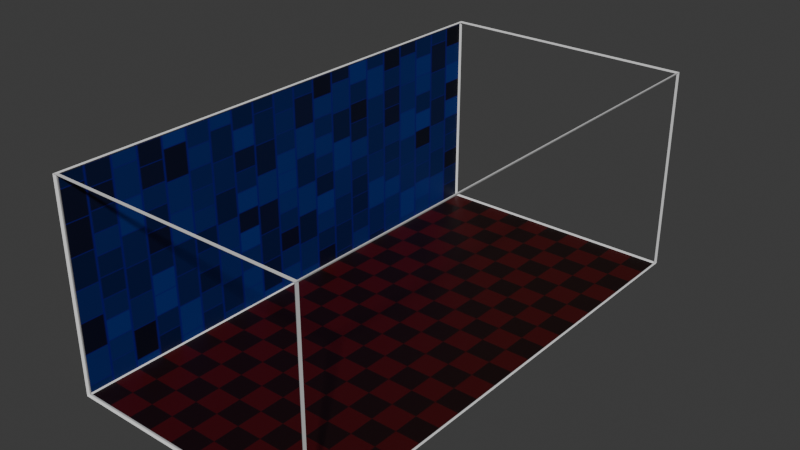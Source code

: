 # Source: 2026-sfn-booth.blend  (saved by Blender 5.2.45; exported with 4.5.12 LTS)
import bpy
from mathutils import Matrix  # noqa: F401  (used for matrix-valued properties, if any)

bpy.ops.wm.read_factory_settings(use_empty=True)
scene = bpy.context.scene
scene.name = 'Scene'

# ---- collections
col_collection = bpy.data.collections.new('Collection'); scene.collection.children.link(col_collection)

# ---- materials (node trees are filled in below, after node groups)
mat_material_001 = bpy.data.materials.new('Material.001')
mat_material_002 = bpy.data.materials.new('Material.002')

# ---- material node trees
mat_material_001.use_nodes = True; mat_material_001.node_tree.nodes.clear()
_N = mat_material_001.node_tree.nodes; _L = mat_material_001.node_tree.links
n0 = _N.new('ShaderNodeBsdfPrincipled'); n0.name = 'Principled BSDF'; n0.location = (-200, 100)
n0.inputs[10].default_value = 0.005
n1 = _N.new('ShaderNodeOutputMaterial'); n1.name = 'Material Output'; n1.location = (200, 100)
n2 = _N.new('ShaderNodeTexChecker'); n2.name = 'Checker Texture'; n2.location = (-390, 80)
n2.inputs[1].default_value = (0.05215, 0.0, 0.00044, 1.0)
n2.inputs[2].default_value = (0.008344, 0.0003942, 0.0, 1.0)
n2.inputs[3].default_value = 10.0
_L.new(n0.outputs[0], n1.inputs[0])
_L.new(n2.outputs[0], n0.inputs[0])
n1.is_active_output = True
mat_material_002.use_nodes = True; mat_material_002.node_tree.nodes.clear()
_N = mat_material_002.node_tree.nodes; _L = mat_material_002.node_tree.links
n0 = _N.new('ShaderNodeBsdfPrincipled'); n0.name = 'Principled BSDF'; n0.location = (-200, 100)
n0.inputs[10].default_value = 0.005
n1 = _N.new('ShaderNodeOutputMaterial'); n1.name = 'Material Output'; n1.location = (200, 100)
n2 = _N.new('ShaderNodeTexBrick'); n2.name = 'Brick Texture'; n2.location = (-430, 80)
n2.width = 180
n2.offset = 0.5933
n2.squash = 1.5
n2.inputs[1].default_value = (0.0, 0.0007641, 0.005937, 1.0)
n2.inputs[2].default_value = (0.0, 0.02393, 0.2, 1.0)
n2.inputs[3].default_value = (0.003341, 0.0, 0.1805, 1.0)
n2.inputs[6].default_value = 1.0
_L.new(n0.outputs[0], n1.inputs[0])
_L.new(n2.outputs[0], n0.inputs[0])
n1.is_active_output = True

# ---- world
world_world = bpy.data.worlds.new('World'); scene.world = world_world
world_world.use_nodes = True; world_world.node_tree.nodes.clear()
_N = world_world.node_tree.nodes; _L = world_world.node_tree.links
n0 = _N.new('ShaderNodeOutputWorld'); n0.name = 'World Output'; n0.location = (200, 100)
n1 = _N.new('ShaderNodeBackground'); n1.name = 'Background'; n1.location = (-200, 100)
n1.inputs[0].default_value = (0.05088, 0.05088, 0.05088, 1.0)
_L.new(n1.outputs[0], n0.inputs[0])
n0.is_active_output = True
world_world.color = (0.05088, 0.05088, 0.05088)
world_world.sun_shadow_jitter_overblur = 0.0

# ---- meshes
me_cube_001 = bpy.data.meshes.new('Cube.001')
me_cube_001.from_pydata([(-2.0, 0.0, 0.0), (-2.0, 0.0, 2.0), (-2.0, 2.0, 0.0), (-2.0, 2.0, 2.0), (0.0, 0.0, 0.0), (0.0, 0.0, 2.0), (0.0, 2.0, 0.0), (0.0, 2.0, 2.0)], [], [(0, 1, 3, 2), (2, 3, 7, 6), (6, 7, 5, 4), (4, 5, 1, 0), (2, 6, 4, 0), (7, 3, 1, 5)])
_uv = me_cube_001.uv_layers.new(name='UVMap')
_uv.uv.foreach_set('vector', [0.375, 0.0, 0.625, 0.0, 0.625, 0.25, 0.375, 0.25, 0.375, 0.25, 0.625, 0.25, 0.625, 0.5, 0.375, 0.5, 0.375, 0.5, 0.625, 0.5, 0.625, 0.75, 0.375, 0.75, 0.375, 0.75, 0.625, 0.75, 0.625, 1.0, 0.375, 1.0, 0.125, 0.5, 0.375, 0.5, 0.375, 0.75, 0.125, 0.75, 0.625, 0.5, 0.875, 0.5, 0.875, 0.75, 0.625, 0.75])
me_cube_001.update()
me_plane = bpy.data.meshes.new('Plane')
me_plane.from_pydata([(-0.6096, 0.0, 0.0), (0.0, 0.0, 0.0), (-0.6096, 0.6096, 0.0), (0.0, 0.6096, 0.0)], [], [(0, 1, 3, 2)])
_uv = me_plane.uv_layers.new(name='UVMap')
_uv.uv.foreach_set('vector', [0.0, 0.0, 1.0, 0.0, 1.0, 1.0, 0.0, 1.0])
me_plane.materials.append(mat_material_001)
me_plane.update()
me_plane_001 = bpy.data.meshes.new('Plane.001')
me_plane_001.from_pydata([(-0.6096, 0.0, 0.0), (0.0, 0.0, 0.0), (-0.6096, 0.6096, 0.0), (0.0, 0.6096, 0.0)], [], [(0, 1, 3, 2)])
_uv = me_plane_001.uv_layers.new(name='UVMap')
_uv.uv.foreach_set('vector', [0.0, 0.0, 1.0, 0.0, 1.0, 1.0, 0.0, 1.0])
me_plane_001.materials.append(mat_material_001)
me_plane_001.update()
me_plane_002 = bpy.data.meshes.new('Plane.002')
me_plane_002.from_pydata([(-0.6096, 0.0, 0.0), (0.0, 0.0, 0.0), (-0.6096, 0.6096, 0.0), (0.0, 0.6096, 0.0)], [], [(0, 1, 3, 2)])
_uv = me_plane_002.uv_layers.new(name='UVMap')
_uv.uv.foreach_set('vector', [0.0, 0.0, 1.0, 0.0, 1.0, 1.0, 0.0, 1.0])
me_plane_002.materials.append(mat_material_002)
me_plane_002.update()
arm_metarig = bpy.data.armatures.new('metarig')  # bones are not reproduced

# ---- objects
ob_cube = bpy.data.objects.new('Cube', me_cube_001)
ob_metarig = bpy.data.objects.new('metarig', arm_metarig)
ob_plane = bpy.data.objects.new('Plane', me_plane)
ob_plane_001 = bpy.data.objects.new('Plane.001', me_plane_001)
ob_plane_002 = bpy.data.objects.new('Plane.002', me_plane_002)

# ---- transforms, parenting, visibility, modifiers, constraints
ob_cube.location = (0.0, 0.0, 0.0)
ob_cube.scale = (1.524, 3.048, 1.219)
_m = ob_cube.modifiers.new('Wireframe', 'WIREFRAME')
ob_metarig.location = (-0.6584, 0.9433, 0.0)
ob_metarig.rotation_euler = (0.0, -0.0, 1.571)
ob_plane.location = (0.0, 0.0, 0.0)
ob_plane.scale = (5.0, 5.0, 1.0)
ob_plane_001.location = (0.0, 3.048, 0.0)
ob_plane_001.scale = (5.0, 5.0, 1.0)
ob_plane_002.location = (-3.048, 0.0, 0.0)
ob_plane_002.rotation_euler = (-0.0, 1.571, 0.0)
ob_plane_002.scale = (3.971, 10.0, 1.0)

# ---- collection membership
col_collection.objects.link(ob_cube)
col_collection.objects.link(ob_metarig)
col_collection.objects.link(ob_plane)
col_collection.objects.link(ob_plane_001)
col_collection.objects.link(ob_plane_002)

# ---- scene / render settings (as saved in the file)
scene.frame_start = 1; scene.frame_end = 250; scene.frame_set(1)
scene.render.engine = 'BLENDER_EEVEE_NEXT'
scene.render.bake_bias = 0.0
scene.render.bake_samples = 0
scene.render.compositor_device = 'GPU'
scene.eevee.use_volume_custom_range = False
scene.eevee.fast_gi_thickness_near = 0.1
scene.eevee.fast_gi_thickness_far = 0.0
scene.eevee.ray_tracing_options.screen_trace_thickness = 0.1
bpy.context.view_layer.update()

# ---- added for rendering (the .blend has no active camera and no usable light): camera, sun
cam_auto = bpy.data.cameras.new('AutoCamera')
cam_auto.lens = 50.0
cam_auto.sensor_width = 36.0
cam_auto.clip_end = 1000.0
ob_auto_camera = bpy.data.objects.new('AutoCamera', cam_auto)
scene.collection.objects.link(ob_auto_camera)
ob_auto_camera.location = (5.212, -5.0352, 6.608)
ob_auto_camera.rotation_euler = (1.09748, -7.21219e-08, 0.694738)
scene.camera = ob_auto_camera
light_auto_sun = bpy.data.lights.new('AutoSun', 'SUN')
light_auto_sun.energy = 3.0
light_auto_sun.angle = 0.0523599
ob_auto_sun = bpy.data.objects.new('AutoSun', light_auto_sun)
scene.collection.objects.link(ob_auto_sun)
ob_auto_sun.rotation_euler = (0.872665, 0.174533, 0.523599)
bpy.context.view_layer.update()
